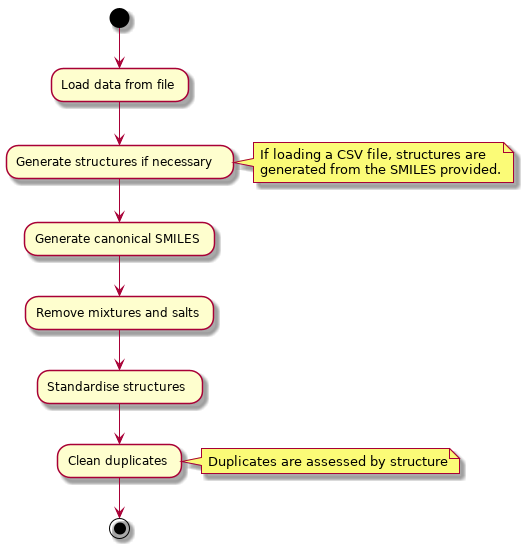

The diagram above was rendered by PlantUML. Its source (embedded in the PNG):
@startuml
(*) --> "Load data from file"
--> "Generate structures if necessary"
note right
     If loading a CSV file, structures are
     generated from the SMILES provided.
end note
--> "Generate canonical SMILES"
--> "Remove mixtures and salts"
--> "Standardise structures"
--> "Clean duplicates"
note right
     Duplicates are assessed by structure
end note
--> (*)
@enduml